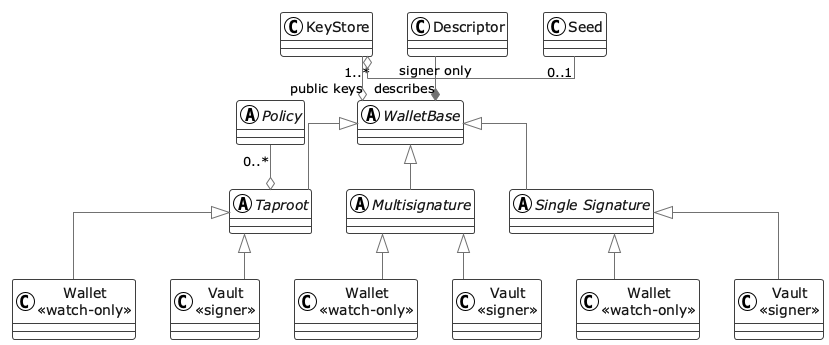

The diagram above was rendered by PlantUML. Its source (embedded in the PNG):
@startuml wallet_overview
!theme plain
skinparam monochrome true
skinparam shadowing false
skinparam linetype ortho
skinparam backgroundColor White
skinparam classAttributeIconSize 0
skinparam nodesep 35
skinparam ranksep 45
skinparam class {
  BackgroundColor White
  BorderColor #334155
  ArrowColor #64748B
  FontColor #0F172A
}
top to bottom direction

together {
  abstract class Policy
  class Descriptor
  class KeyStore
  class Seed
}

abstract class WalletBase

together {
  abstract class "Single Signature" as SingleSignatureWalletBase
  abstract class "Multisignature" as MultisignatureWalletBase
  abstract class "Taproot" as TaprootWalletBase
}

class "Wallet\n<<watch-only>>" as SingleSignatureWallet
class "Vault\n<<signer>>" as SingleSignatureVault
class "Wallet\n<<watch-only>>" as MultisignatureWallet
class "Vault\n<<signer>>" as MultisignatureVault
class "Wallet\n<<watch-only>>" as TaprootWallet
class "Vault\n<<signer>>" as TaprootVault

WalletBase <|-- SingleSignatureWalletBase
WalletBase <|-- MultisignatureWalletBase
WalletBase <|-- TaprootWalletBase

SingleSignatureWalletBase <|-- SingleSignatureWallet
SingleSignatureWalletBase <|-- SingleSignatureVault
MultisignatureWalletBase <|-- MultisignatureWallet
MultisignatureWalletBase <|-- MultisignatureVault
TaprootWalletBase <|-- TaprootWallet
TaprootWalletBase <|-- TaprootVault

WalletBase *-up- Descriptor : describes
WalletBase o-up- "1..*" KeyStore : public keys
TaprootWalletBase o-up- "0..*" Policy
KeyStore o-right- "0..1" Seed : signer only
@enduml